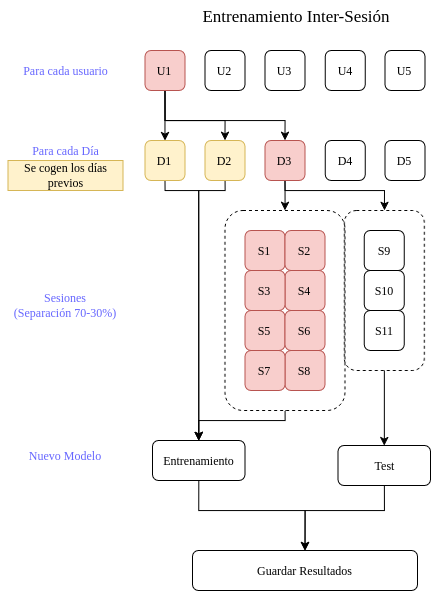

The diagram above was exported from draw.io. Its source (the exported page's mxGraphModel, read from the mxfile embedded in the PNG):
<mxGraphModel dx="2497" dy="925" grid="1" gridSize="10" guides="1" tooltips="1" connect="1" arrows="1" fold="1" page="1" pageScale="1" pageWidth="850" pageHeight="1100" math="0" shadow="0">
  <root>
    <mxCell id="0" />
    <mxCell id="1" parent="0" />
    <mxCell id="2" parent="1" style="text;html=1;whiteSpace=wrap;strokeColor=none;fillColor=none;align=center;verticalAlign=middle;rounded=0;fontColor=#6666FF;fontFamily=Times New Roman;" value="Para cada usuario" vertex="1">
      <mxGeometry height="20" width="95" x="-272.5" y="100" as="geometry" />
    </mxCell>
    <mxCell id="3" parent="1" style="text;html=1;whiteSpace=wrap;strokeColor=none;fillColor=none;align=center;verticalAlign=middle;rounded=0;fontColor=#6666FF;fontFamily=Times New Roman;" value="&lt;div&gt;Para cada Día&lt;/div&gt;" vertex="1">
      <mxGeometry height="20" width="75" x="-262.5" y="180" as="geometry" />
    </mxCell>
    <mxCell id="4" parent="1" style="text;html=1;whiteSpace=wrap;strokeColor=none;fillColor=none;align=center;verticalAlign=middle;rounded=0;fontColor=#6666FF;fontFamily=Times New Roman;" value="&lt;div&gt;Sesiones&lt;/div&gt;(Separación 70-30%)" vertex="1">
      <mxGeometry height="30" width="130" x="-290" y="330" as="geometry" />
    </mxCell>
    <mxCell id="5" parent="1" style="text;html=1;whiteSpace=wrap;strokeColor=none;fillColor=none;align=center;verticalAlign=middle;rounded=0;fontColor=#6666FF;fontFamily=Times New Roman;" value="Nuevo Modelo" vertex="1">
      <mxGeometry height="20" width="80" x="-264.9999999999998" y="485" as="geometry" />
    </mxCell>
    <mxCell id="6" edge="1" parent="1" source="7" style="edgeStyle=orthogonalEdgeStyle;rounded=0;orthogonalLoop=1;jettySize=auto;html=1;exitX=0.5;exitY=1;exitDx=0;exitDy=0;entryX=0.5;entryY=0;entryDx=0;entryDy=0;fontFamily=Times New Roman;" target="10">
      <mxGeometry relative="1" as="geometry">
        <Array as="points">
          <mxPoint x="-91.52999999999997" y="550" />
          <mxPoint x="14.470000000000027" y="550" />
        </Array>
      </mxGeometry>
    </mxCell>
    <mxCell id="7" parent="1" style="rounded=1;whiteSpace=wrap;html=1;fontFamily=Times New Roman;" value="Entrenamiento" vertex="1">
      <mxGeometry height="40" width="92.5" x="-138.02999999999997" y="480" as="geometry" />
    </mxCell>
    <mxCell id="8" edge="1" parent="1" source="9" style="edgeStyle=orthogonalEdgeStyle;rounded=0;orthogonalLoop=1;jettySize=auto;html=1;exitX=0.5;exitY=1;exitDx=0;exitDy=0;entryX=0.5;entryY=0;entryDx=0;entryDy=0;fontFamily=Times New Roman;" target="10">
      <mxGeometry relative="1" as="geometry">
        <Array as="points">
          <mxPoint x="93.47000000000003" y="550" />
          <mxPoint x="14.470000000000027" y="550" />
        </Array>
      </mxGeometry>
    </mxCell>
    <mxCell id="9" parent="1" style="rounded=1;whiteSpace=wrap;html=1;fontFamily=Times New Roman;" value="Test" vertex="1">
      <mxGeometry height="40" width="92.5" x="47.600000000000136" y="485" as="geometry" />
    </mxCell>
    <mxCell id="10" parent="1" style="rounded=1;whiteSpace=wrap;html=1;fontFamily=Times New Roman;" value="&lt;div&gt;Guardar Resultados&lt;/div&gt;" vertex="1">
      <mxGeometry height="40" width="225" x="-98.02999999999997" y="590" as="geometry" />
    </mxCell>
    <mxCell id="11" edge="1" parent="1" source="12" style="edgeStyle=orthogonalEdgeStyle;rounded=0;orthogonalLoop=1;jettySize=auto;html=1;exitX=0.5;exitY=1;exitDx=0;exitDy=0;entryX=0.5;entryY=0;entryDx=0;entryDy=0;fontFamily=Times New Roman;" target="9">
      <mxGeometry relative="1" as="geometry">
        <mxPoint x="60.72000000000003" y="460" as="sourcePoint" />
      </mxGeometry>
    </mxCell>
    <mxCell id="12" parent="1" style="rounded=1;whiteSpace=wrap;html=1;container=0;fillColor=none;dashed=1;fontFamily=Times New Roman;" value="" vertex="1">
      <mxGeometry height="160" width="80" x="53.850000000000136" y="250" as="geometry" />
    </mxCell>
    <mxCell id="13" edge="1" parent="1" source="14" style="edgeStyle=orthogonalEdgeStyle;rounded=0;orthogonalLoop=1;jettySize=auto;html=1;exitX=0.5;exitY=1;exitDx=0;exitDy=0;entryX=0.5;entryY=0;entryDx=0;entryDy=0;fontFamily=Times New Roman;" target="7">
      <mxGeometry relative="1" as="geometry">
        <Array as="points">
          <mxPoint x="-5.529999999999973" y="460" />
          <mxPoint x="-91.52999999999997" y="460" />
        </Array>
      </mxGeometry>
    </mxCell>
    <mxCell id="14" parent="1" style="rounded=1;whiteSpace=wrap;html=1;container=0;fillColor=none;dashed=1;fontFamily=Times New Roman;" value="" vertex="1">
      <mxGeometry height="200" width="120" x="-65.52999999999997" y="250" as="geometry" />
    </mxCell>
    <mxCell id="15" edge="1" parent="1" source="18" style="edgeStyle=orthogonalEdgeStyle;rounded=0;orthogonalLoop=1;jettySize=auto;html=1;exitX=0.5;exitY=1;exitDx=0;exitDy=0;entryX=0.5;entryY=0;entryDx=0;entryDy=0;fontFamily=Times New Roman;" target="26">
      <mxGeometry relative="1" as="geometry" />
    </mxCell>
    <mxCell id="16" edge="1" parent="1" source="18" style="edgeStyle=orthogonalEdgeStyle;rounded=0;orthogonalLoop=1;jettySize=auto;html=1;exitX=0.5;exitY=1;exitDx=0;exitDy=0;entryX=0.5;entryY=0;entryDx=0;entryDy=0;fontFamily=Times New Roman;" target="31">
      <mxGeometry relative="1" as="geometry">
        <Array as="points">
          <mxPoint x="-125.52999999999997" y="160" />
          <mxPoint x="-65.52999999999997" y="160" />
        </Array>
      </mxGeometry>
    </mxCell>
    <mxCell id="17" edge="1" parent="1" source="18" style="edgeStyle=orthogonalEdgeStyle;rounded=0;orthogonalLoop=1;jettySize=auto;html=1;exitX=0.5;exitY=1;exitDx=0;exitDy=0;entryX=0.5;entryY=0;entryDx=0;entryDy=0;fontFamily=Times New Roman;" target="29">
      <mxGeometry relative="1" as="geometry">
        <Array as="points">
          <mxPoint x="-125.52999999999997" y="160" />
          <mxPoint x="-5.529999999999973" y="160" />
        </Array>
      </mxGeometry>
    </mxCell>
    <mxCell id="18" parent="1" style="rounded=1;whiteSpace=wrap;html=1;fillColor=#f8cecc;strokeColor=#b85450;container=0;fontFamily=Times New Roman;" value="U1" vertex="1">
      <mxGeometry height="40" width="40" x="-145.52999999999997" y="90" as="geometry" />
    </mxCell>
    <mxCell id="19" parent="1" style="rounded=1;whiteSpace=wrap;html=1;container=0;fontFamily=Times New Roman;" value="U5" vertex="1">
      <mxGeometry height="40" width="40" x="94.47000000000003" y="90" as="geometry" />
    </mxCell>
    <mxCell id="20" parent="1" style="rounded=1;whiteSpace=wrap;html=1;container=0;fontFamily=Times New Roman;" value="U4" vertex="1">
      <mxGeometry height="40" width="40" x="34.799999999999955" y="90" as="geometry" />
    </mxCell>
    <mxCell id="21" parent="1" style="rounded=1;whiteSpace=wrap;html=1;container=0;fontFamily=Times New Roman;" value="U3" vertex="1">
      <mxGeometry height="40" width="40" x="-25.529999999999973" y="90" as="geometry" />
    </mxCell>
    <mxCell id="22" parent="1" style="rounded=1;whiteSpace=wrap;html=1;container=0;fontFamily=Times New Roman;" value="U2" vertex="1">
      <mxGeometry height="40" width="40" x="-85.52999999999997" y="90" as="geometry" />
    </mxCell>
    <mxCell id="23" edge="1" parent="1" source="29" style="edgeStyle=orthogonalEdgeStyle;rounded=0;orthogonalLoop=1;jettySize=auto;html=1;exitX=0.5;exitY=1;exitDx=0;exitDy=0;entryX=0.5;entryY=0;entryDx=0;entryDy=0;fontFamily=Times New Roman;" target="14">
      <mxGeometry relative="1" as="geometry">
        <Array as="points">
          <mxPoint x="-5.529999999999973" y="240" />
          <mxPoint x="-5.529999999999973" y="240" />
        </Array>
        <mxPoint x="-45.52999999999997" y="249.9999999999999" as="targetPoint" />
      </mxGeometry>
    </mxCell>
    <mxCell id="24" edge="1" parent="1" source="29" style="edgeStyle=orthogonalEdgeStyle;rounded=0;orthogonalLoop=1;jettySize=auto;html=1;exitX=0.5;exitY=1;exitDx=0;exitDy=0;entryX=0.5;entryY=0;entryDx=0;entryDy=0;fontFamily=Times New Roman;" target="12">
      <mxGeometry relative="1" as="geometry">
        <Array as="points">
          <mxPoint x="-5.529999999999973" y="230" />
          <mxPoint x="94.47000000000003" y="230" />
        </Array>
        <mxPoint x="94.47000000000003" y="249.9999999999999" as="targetPoint" />
      </mxGeometry>
    </mxCell>
    <mxCell id="25" edge="1" parent="1" source="26" style="edgeStyle=orthogonalEdgeStyle;rounded=0;orthogonalLoop=1;jettySize=auto;html=1;exitX=0.5;exitY=1;exitDx=0;exitDy=0;entryX=0.5;entryY=0;entryDx=0;entryDy=0;fontFamily=Times New Roman;" target="7">
      <mxGeometry relative="1" as="geometry">
        <Array as="points">
          <mxPoint x="-125.52999999999997" y="230" />
          <mxPoint x="-91.52999999999997" y="230" />
        </Array>
      </mxGeometry>
    </mxCell>
    <mxCell id="26" parent="1" style="rounded=1;whiteSpace=wrap;html=1;container=0;fillColor=#fff2cc;strokeColor=#d6b656;fontFamily=Times New Roman;" value="D1" vertex="1">
      <mxGeometry height="40" width="40" x="-145.52999999999997" y="180" as="geometry" />
    </mxCell>
    <mxCell id="27" parent="1" style="rounded=1;whiteSpace=wrap;html=1;container=0;fontFamily=Times New Roman;" value="D5" vertex="1">
      <mxGeometry height="40" width="40" x="94.47000000000003" y="180" as="geometry" />
    </mxCell>
    <mxCell id="28" parent="1" style="rounded=1;whiteSpace=wrap;html=1;container=0;fontFamily=Times New Roman;" value="D4" vertex="1">
      <mxGeometry height="40" width="40" x="34.799999999999955" y="180" as="geometry" />
    </mxCell>
    <mxCell id="29" parent="1" style="rounded=1;whiteSpace=wrap;html=1;container=0;fontFamily=Times New Roman;fillColor=#f8cecc;strokeColor=#b85450;" value="D3" vertex="1">
      <mxGeometry height="40" width="40" x="-25.529999999999973" y="180" as="geometry" />
    </mxCell>
    <mxCell id="30" edge="1" parent="1" source="31" style="edgeStyle=orthogonalEdgeStyle;rounded=0;orthogonalLoop=1;jettySize=auto;html=1;exitX=0.5;exitY=1;exitDx=0;exitDy=0;entryX=0.5;entryY=0;entryDx=0;entryDy=0;fontFamily=Times New Roman;" target="7">
      <mxGeometry relative="1" as="geometry">
        <Array as="points">
          <mxPoint x="-65.52999999999997" y="230" />
          <mxPoint x="-91.52999999999997" y="230" />
        </Array>
      </mxGeometry>
    </mxCell>
    <mxCell id="31" parent="1" style="rounded=1;whiteSpace=wrap;html=1;container=0;fontFamily=Times New Roman;fillColor=#fff2cc;strokeColor=#d6b656;" value="D2" vertex="1">
      <mxGeometry height="40" width="40" x="-85.52999999999997" y="180" as="geometry" />
    </mxCell>
    <mxCell id="32" parent="1" style="rounded=1;whiteSpace=wrap;html=1;container=0;fillColor=#f8cecc;strokeColor=#b85450;fontFamily=Times New Roman;" value="&lt;div&gt;S1&lt;/div&gt;" vertex="1">
      <mxGeometry height="40" width="40" x="-45.52999999999997" y="270" as="geometry" />
    </mxCell>
    <mxCell id="33" parent="1" style="rounded=1;whiteSpace=wrap;html=1;fillColor=#f8cecc;strokeColor=#b85450;container=0;fontFamily=Times New Roman;" value="S5" vertex="1">
      <mxGeometry height="40" width="40" x="-45.5300000000002" y="350" as="geometry" />
    </mxCell>
    <mxCell id="34" parent="1" style="rounded=1;whiteSpace=wrap;html=1;container=0;fillColor=#f8cecc;strokeColor=#b85450;fontFamily=Times New Roman;" value="S4" vertex="1">
      <mxGeometry height="40" width="40" x="-5.5300000000002" y="310" as="geometry" />
    </mxCell>
    <mxCell id="35" parent="1" style="rounded=1;whiteSpace=wrap;html=1;container=0;fillColor=#f8cecc;strokeColor=#b85450;fontFamily=Times New Roman;" value="S3" vertex="1">
      <mxGeometry height="40" width="40" x="-45.52999999999997" y="310" as="geometry" />
    </mxCell>
    <mxCell id="36" parent="1" style="rounded=1;whiteSpace=wrap;html=1;container=0;fillColor=#f8cecc;strokeColor=#b85450;fontFamily=Times New Roman;" value="S2" vertex="1">
      <mxGeometry height="40" width="40" x="-5.529999999999973" y="270" as="geometry" />
    </mxCell>
    <mxCell id="37" parent="1" style="rounded=1;whiteSpace=wrap;html=1;container=0;fillColor=#f8cecc;strokeColor=#b85450;fontFamily=Times New Roman;" value="S6" vertex="1">
      <mxGeometry height="40" width="40" x="-5.529999999999973" y="350" as="geometry" />
    </mxCell>
    <mxCell id="38" parent="1" style="rounded=1;whiteSpace=wrap;html=1;container=0;fontFamily=Times New Roman;" value="S9" vertex="1">
      <mxGeometry height="40" width="40" x="73.84999999999991" y="270" as="geometry" />
    </mxCell>
    <mxCell id="39" parent="1" style="rounded=1;whiteSpace=wrap;html=1;container=0;fillColor=#f8cecc;strokeColor=#b85450;fontFamily=Times New Roman;" value="S8" vertex="1">
      <mxGeometry height="40" width="40" x="-5.529999999999973" y="390" as="geometry" />
    </mxCell>
    <mxCell id="40" parent="1" style="rounded=1;whiteSpace=wrap;html=1;container=0;fillColor=#f8cecc;strokeColor=#b85450;fontFamily=Times New Roman;" value="S7" vertex="1">
      <mxGeometry height="40" width="40" x="-45.52999999999997" y="390" as="geometry" />
    </mxCell>
    <mxCell id="41" parent="1" style="rounded=1;whiteSpace=wrap;html=1;container=0;fontFamily=Times New Roman;" value="S10" vertex="1">
      <mxGeometry height="40" width="40" x="73.85000000000014" y="310" as="geometry" />
    </mxCell>
    <mxCell id="42" parent="1" style="rounded=1;whiteSpace=wrap;html=1;container=0;fontFamily=Times New Roman;" value="S11" vertex="1">
      <mxGeometry height="40" width="40" x="73.85000000000014" y="350" as="geometry" />
    </mxCell>
    <mxCell id="43" parent="1" style="text;html=1;whiteSpace=wrap;strokeColor=#d6b656;fillColor=#fff2cc;align=center;verticalAlign=middle;rounded=0;fontFamily=Times New Roman;" value="Se cogen los días previos" vertex="1">
      <mxGeometry height="30" width="115" x="-282.5" y="200" as="geometry" />
    </mxCell>
    <mxCell id="44" parent="1" style="text;html=1;whiteSpace=wrap;strokeColor=none;fillColor=none;align=center;verticalAlign=middle;rounded=0;fontFamily=Times New Roman;fontSize=17;" value="Entrenamiento Inter-Sesión" vertex="1">
      <mxGeometry height="30" width="291.75" x="-140" y="40" as="geometry" />
    </mxCell>
  </root>
</mxGraphModel>